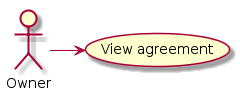

The diagram above was rendered by PlantUML. Its source (embedded in the PNG):
@startuml
Actor Owner

(View agreement) as view_agreement

Owner -> view_agreement

@enduml